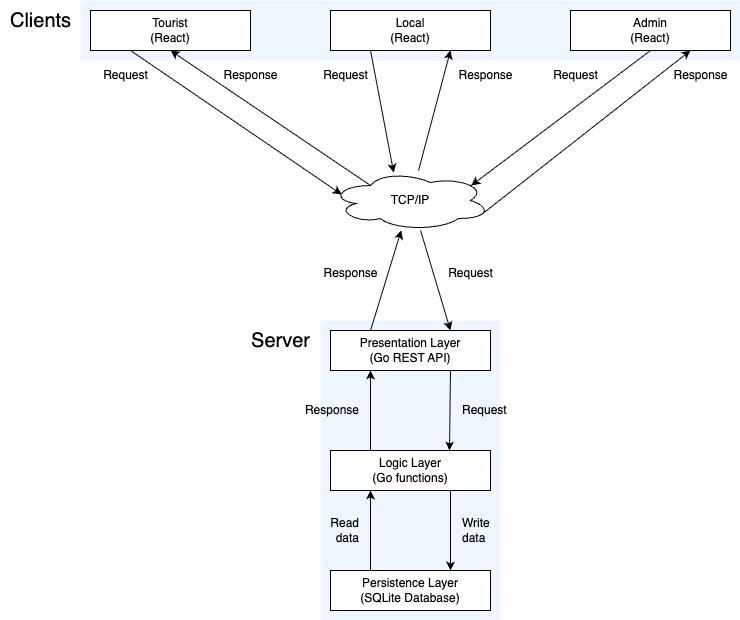

The diagram above was exported from draw.io. Its source (the exported page's mxGraphModel, read from the mxfile embedded in the PNG):
<mxGraphModel dx="2338" dy="1024" grid="1" gridSize="10" guides="1" tooltips="1" connect="1" arrows="1" fold="1" page="1" pageScale="1" pageWidth="740" pageHeight="620" math="0" shadow="0">
  <root>
    <mxCell id="0" />
    <mxCell id="1" parent="0" />
    <mxCell id="12" value="" style="whiteSpace=wrap;html=1;fillColor=#F0F6FF;strokeColor=none;" parent="1" vertex="1">
      <mxGeometry x="320" y="320" width="180" height="300" as="geometry" />
    </mxCell>
    <mxCell id="10" value="" style="whiteSpace=wrap;html=1;fillColor=#F0F6FF;strokeColor=none;" parent="1" vertex="1">
      <mxGeometry x="80" width="660" height="60" as="geometry" />
    </mxCell>
    <mxCell id="2" value="Tourist&lt;div&gt;(React)&lt;/div&gt;" style="whiteSpace=wrap;html=1;" parent="1" vertex="1">
      <mxGeometry x="90" y="10" width="160" height="40" as="geometry" />
    </mxCell>
    <mxCell id="3" value="Local&lt;div&gt;(React)&lt;/div&gt;" style="whiteSpace=wrap;html=1;" parent="1" vertex="1">
      <mxGeometry x="330" y="10" width="160" height="40" as="geometry" />
    </mxCell>
    <mxCell id="4" value="Admin&lt;div&gt;(React)&lt;/div&gt;" style="whiteSpace=wrap;html=1;" parent="1" vertex="1">
      <mxGeometry x="570" y="10" width="160" height="40" as="geometry" />
    </mxCell>
    <mxCell id="26" style="edgeStyle=none;html=1;entryX=0.75;entryY=0;entryDx=0;entryDy=0;exitX=0.563;exitY=1;exitDx=0;exitDy=0;exitPerimeter=0;" parent="1" source="5" target="6" edge="1">
      <mxGeometry relative="1" as="geometry">
        <mxPoint x="410" y="230" as="sourcePoint" />
      </mxGeometry>
    </mxCell>
    <mxCell id="33" style="edgeStyle=none;html=1;entryX=0.75;entryY=1;entryDx=0;entryDy=0;" parent="1" source="5" target="3" edge="1">
      <mxGeometry relative="1" as="geometry" />
    </mxCell>
    <mxCell id="34" style="edgeStyle=none;html=1;exitX=0.25;exitY=0.25;exitDx=0;exitDy=0;exitPerimeter=0;entryX=0.5;entryY=1;entryDx=0;entryDy=0;" parent="1" source="5" target="2" edge="1">
      <mxGeometry relative="1" as="geometry" />
    </mxCell>
    <mxCell id="41" style="edgeStyle=none;html=1;exitX=0.96;exitY=0.7;exitDx=0;exitDy=0;exitPerimeter=0;entryX=0.75;entryY=1;entryDx=0;entryDy=0;" parent="1" source="5" target="4" edge="1">
      <mxGeometry relative="1" as="geometry" />
    </mxCell>
    <mxCell id="5" value="TCP/IP" style="ellipse;shape=cloud;whiteSpace=wrap;html=1;" parent="1" vertex="1">
      <mxGeometry x="330" y="170" width="160" height="60" as="geometry" />
    </mxCell>
    <mxCell id="6" value="Presentation Layer&lt;div&gt;(Go REST API)&lt;/div&gt;" style="whiteSpace=wrap;html=1;" parent="1" vertex="1">
      <mxGeometry x="330" y="330" width="160" height="40" as="geometry" />
    </mxCell>
    <mxCell id="15" style="edgeStyle=none;html=1;exitX=0.75;exitY=1;exitDx=0;exitDy=0;entryX=0.75;entryY=0;entryDx=0;entryDy=0;" parent="1" source="7" target="8" edge="1">
      <mxGeometry relative="1" as="geometry" />
    </mxCell>
    <mxCell id="18" style="edgeStyle=none;html=1;exitX=0.25;exitY=0;exitDx=0;exitDy=0;entryX=0.25;entryY=1;entryDx=0;entryDy=0;" parent="1" source="7" target="6" edge="1">
      <mxGeometry relative="1" as="geometry" />
    </mxCell>
    <mxCell id="7" value="Logic Layer&lt;div&gt;(Go functions)&lt;/div&gt;" style="whiteSpace=wrap;html=1;" parent="1" vertex="1">
      <mxGeometry x="330" y="450" width="160" height="40" as="geometry" />
    </mxCell>
    <mxCell id="14" style="edgeStyle=none;html=1;entryX=0.25;entryY=1;entryDx=0;entryDy=0;exitX=0.25;exitY=0;exitDx=0;exitDy=0;" parent="1" source="8" target="7" edge="1">
      <mxGeometry relative="1" as="geometry" />
    </mxCell>
    <mxCell id="8" value="Persistence Layer&lt;div&gt;(SQLite Database)&lt;/div&gt;" style="whiteSpace=wrap;html=1;" parent="1" vertex="1">
      <mxGeometry x="330" y="570" width="160" height="40" as="geometry" />
    </mxCell>
    <mxCell id="11" value="Clients" style="text;html=1;align=center;verticalAlign=middle;resizable=0;points=[];autosize=1;strokeColor=none;fillColor=none;fontSize=20;" parent="1" vertex="1">
      <mxGeometry width="80" height="40" as="geometry" />
    </mxCell>
    <mxCell id="13" value="Server" style="text;html=1;align=center;verticalAlign=middle;resizable=0;points=[];autosize=1;strokeColor=none;fillColor=none;fontSize=20;" parent="1" vertex="1">
      <mxGeometry x="240" y="320" width="80" height="40" as="geometry" />
    </mxCell>
    <mxCell id="16" value="Read&lt;div&gt;data&lt;/div&gt;" style="text;html=1;align=right;verticalAlign=middle;resizable=0;points=[];autosize=1;strokeColor=none;fillColor=none;" parent="1" vertex="1">
      <mxGeometry x="310" y="510" width="50" height="40" as="geometry" />
    </mxCell>
    <mxCell id="17" value="Write&lt;div&gt;data&lt;/div&gt;" style="text;html=1;align=left;verticalAlign=middle;resizable=0;points=[];autosize=1;strokeColor=none;fillColor=none;" parent="1" vertex="1">
      <mxGeometry x="460" y="510" width="50" height="40" as="geometry" />
    </mxCell>
    <mxCell id="20" value="Response" style="text;html=1;align=right;verticalAlign=middle;resizable=0;points=[];autosize=1;strokeColor=none;fillColor=none;" parent="1" vertex="1">
      <mxGeometry x="280" y="395" width="80" height="30" as="geometry" />
    </mxCell>
    <mxCell id="21" style="edgeStyle=none;html=1;exitX=0.75;exitY=1;exitDx=0;exitDy=0;" parent="1" source="6" edge="1">
      <mxGeometry relative="1" as="geometry">
        <mxPoint x="449" y="450" as="targetPoint" />
      </mxGeometry>
    </mxCell>
    <mxCell id="22" value="Request" style="text;html=1;align=left;verticalAlign=middle;resizable=0;points=[];autosize=1;strokeColor=none;fillColor=none;" parent="1" vertex="1">
      <mxGeometry x="460" y="395" width="70" height="30" as="geometry" />
    </mxCell>
    <mxCell id="25" style="edgeStyle=none;html=1;exitX=0.25;exitY=0;exitDx=0;exitDy=0;" parent="1" source="6" target="5" edge="1">
      <mxGeometry relative="1" as="geometry" />
    </mxCell>
    <mxCell id="27" value="Response" style="text;html=1;align=center;verticalAlign=middle;resizable=0;points=[];autosize=1;strokeColor=none;fillColor=none;" parent="1" vertex="1">
      <mxGeometry x="310" y="258" width="80" height="30" as="geometry" />
    </mxCell>
    <mxCell id="28" value="Request" style="text;html=1;align=center;verticalAlign=middle;resizable=0;points=[];autosize=1;strokeColor=none;fillColor=none;" parent="1" vertex="1">
      <mxGeometry x="435" y="258" width="70" height="30" as="geometry" />
    </mxCell>
    <mxCell id="30" style="edgeStyle=none;html=1;exitX=0.25;exitY=1;exitDx=0;exitDy=0;entryX=0.395;entryY=0.036;entryDx=0;entryDy=0;entryPerimeter=0;" parent="1" source="3" target="5" edge="1">
      <mxGeometry relative="1" as="geometry" />
    </mxCell>
    <mxCell id="35" style="edgeStyle=none;html=1;exitX=0.25;exitY=1;exitDx=0;exitDy=0;entryX=0.07;entryY=0.4;entryDx=0;entryDy=0;entryPerimeter=0;" parent="1" source="2" target="5" edge="1">
      <mxGeometry relative="1" as="geometry" />
    </mxCell>
    <mxCell id="36" value="Response" style="text;html=1;align=center;verticalAlign=middle;resizable=0;points=[];autosize=1;strokeColor=none;fillColor=none;" parent="1" vertex="1">
      <mxGeometry x="210" y="60" width="80" height="30" as="geometry" />
    </mxCell>
    <mxCell id="37" value="Request" style="text;html=1;align=center;verticalAlign=middle;resizable=0;points=[];autosize=1;strokeColor=none;fillColor=none;" parent="1" vertex="1">
      <mxGeometry x="310" y="60" width="70" height="30" as="geometry" />
    </mxCell>
    <mxCell id="38" value="Request" style="text;html=1;align=center;verticalAlign=middle;resizable=0;points=[];autosize=1;strokeColor=none;fillColor=none;" parent="1" vertex="1">
      <mxGeometry x="90" y="60" width="70" height="30" as="geometry" />
    </mxCell>
    <mxCell id="39" value="Response" style="text;html=1;align=center;verticalAlign=middle;resizable=0;points=[];autosize=1;strokeColor=none;fillColor=none;" parent="1" vertex="1">
      <mxGeometry x="445" y="60" width="80" height="30" as="geometry" />
    </mxCell>
    <mxCell id="40" style="edgeStyle=none;html=1;exitX=0.5;exitY=1;exitDx=0;exitDy=0;entryX=0.88;entryY=0.25;entryDx=0;entryDy=0;entryPerimeter=0;" parent="1" source="4" target="5" edge="1">
      <mxGeometry relative="1" as="geometry" />
    </mxCell>
    <mxCell id="42" value="Request" style="text;html=1;align=center;verticalAlign=middle;resizable=0;points=[];autosize=1;strokeColor=none;fillColor=none;" parent="1" vertex="1">
      <mxGeometry x="540" y="60" width="70" height="30" as="geometry" />
    </mxCell>
    <mxCell id="43" value="Response" style="text;html=1;align=center;verticalAlign=middle;resizable=0;points=[];autosize=1;strokeColor=none;fillColor=none;" parent="1" vertex="1">
      <mxGeometry x="660" y="60" width="80" height="30" as="geometry" />
    </mxCell>
  </root>
</mxGraphModel>